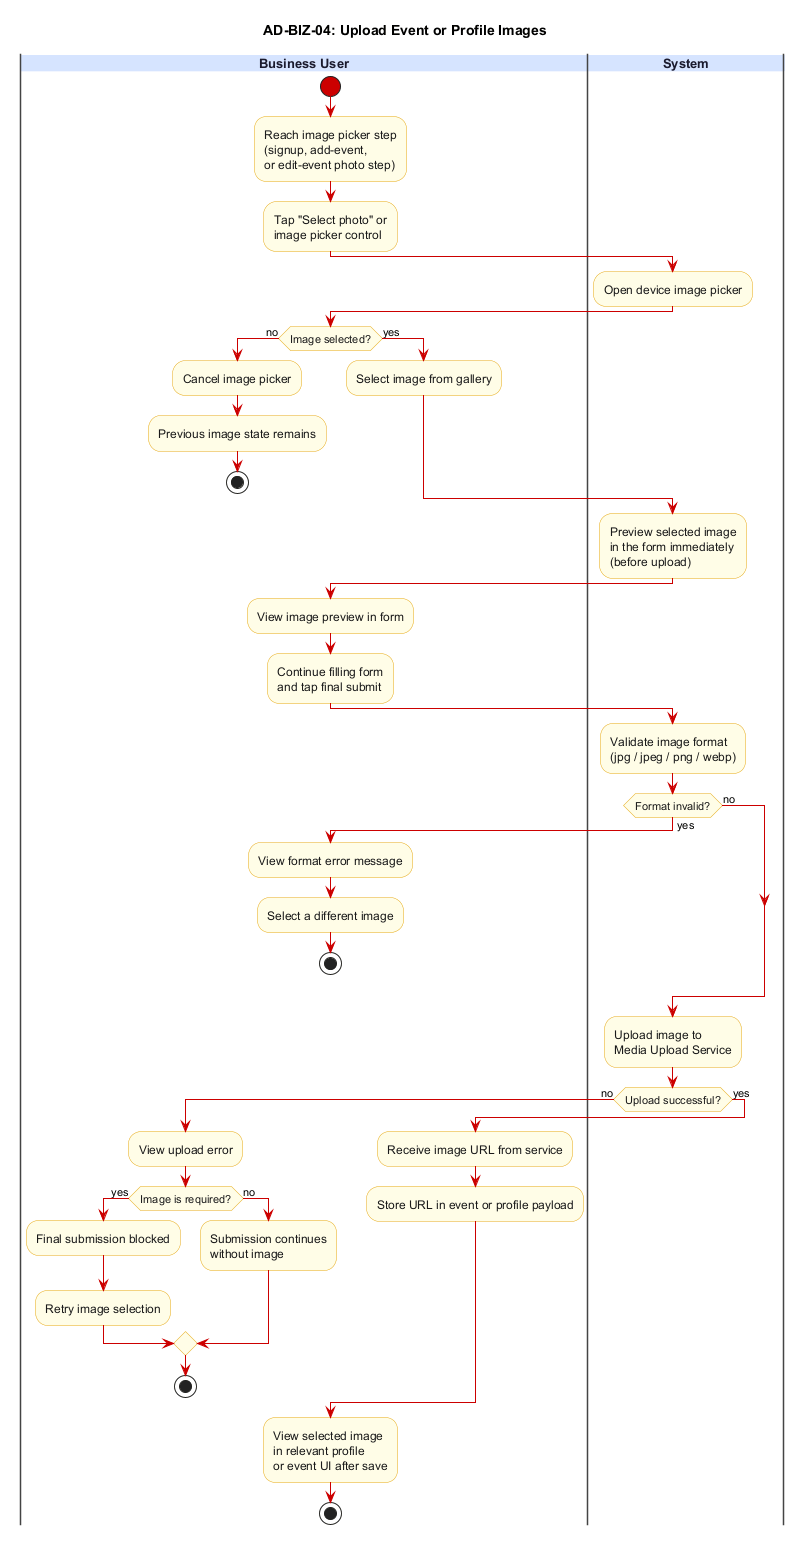

The diagram above was rendered by PlantUML. Its source (embedded in the PNG):
@startuml AD-BIZ-04_upload_event_or_profile_images
title AD-BIZ-04: Upload Event or Profile Images

skinparam backgroundColor #FFFFFF
skinparam swimlane {
  BorderColor #444444
  TitleBackgroundColor #D6E4FF
  TitleFontColor #1A1A2E
  TitleFontSize 13
  TitleFontStyle bold
}
skinparam activity {
  BackgroundColor #FFFDE7
  BorderColor #E6A817
  FontColor #1A1A1A
  DiamondBackgroundColor #FFFDE7
  DiamondBorderColor #E6A817
  ArrowColor #CC0000
  StartColor #CC0000
  EndColor #000000
}

|Business User|
start
:Reach image picker step\n(signup, add-event,\nor edit-event photo step);
:Tap "Select photo" or\nimage picker control;

|System|
:Open device image picker;

|Business User|
if (Image selected?) then (no)
  :Cancel image picker;
  :Previous image state remains;
  stop
else (yes)
  :Select image from gallery;
endif

|System|
:Preview selected image\nin the form immediately\n(before upload);

|Business User|
:View image preview in form;
:Continue filling form\nand tap final submit;

|System|
:Validate image format\n(jpg / jpeg / png / webp);
if (Format invalid?) then (yes)
  |Business User|
  :View format error message;
  :Select a different image;
  stop
else (no)
endif
|System|
:Upload image to\nMedia Upload Service;
if (Upload successful?) then (no)
  |Business User|
  :View upload error;
  if (Image is required?) then (yes)
    :Final submission blocked;
    :Retry image selection;
  else (no)
    :Submission continues\nwithout image;
  endif
  stop
else (yes)
  :Receive image URL from service;
  :Store URL in event or profile payload;
endif

|Business User|
:View selected image\nin relevant profile\nor event UI after save;
stop
@enduml